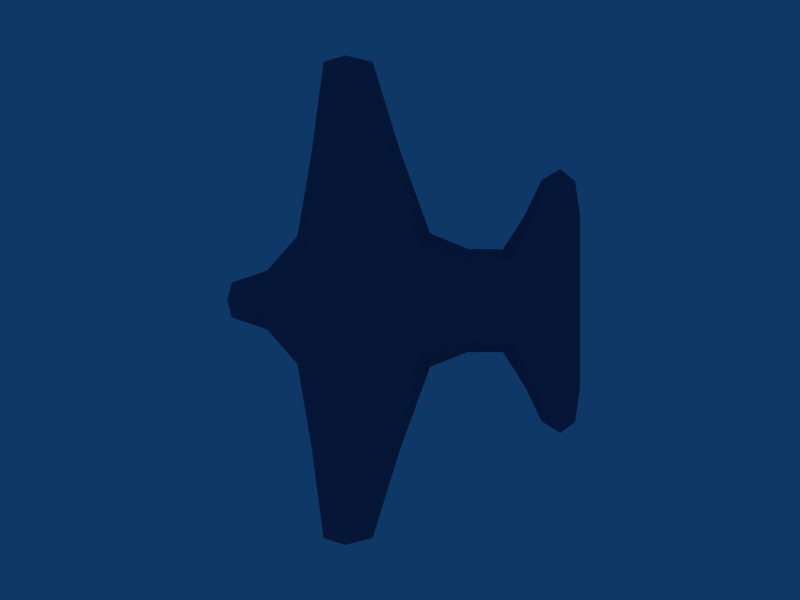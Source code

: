 # Source: plane2-2.blend  (saved by Blender 2.49.2; exported with 4.5.12 LTS)
import bpy
from mathutils import Matrix  # noqa: F401  (used for matrix-valued properties, if any)

bpy.ops.wm.read_factory_settings(use_empty=True)
scene = bpy.context.scene
scene.name = 'Scene'

# ---- collections
col_collection_1 = bpy.data.collections.new('Collection 1'); scene.collection.children.link(col_collection_1)
col_collection_2 = bpy.data.collections.new('Collection 2'); scene.collection.children.link(col_collection_2)
col_collection_2.hide_render = True
col_collection_2.hide_viewport = True
col_collection_3 = bpy.data.collections.new('Collection 3'); scene.collection.children.link(col_collection_3)
col_collection_3.hide_render = True
col_collection_3.hide_viewport = True

# ---- materials (node trees are filled in below, after node groups)
mat_material_002 = bpy.data.materials.new('Material.002')
mat_material_002.alpha_threshold = 0.0
mat_material_002.diffuse_color = (0.3368, 0.3808, 0.5373, 1.0)
mat_material_002.specular_color = (0.971, 0.971, 0.971)
mat_material_002.roughness = 0.5
mat_material_002.specular_intensity = 1.706
mat_material_002.line_color = (0.0, 0.0, 0.0, 1.0)
mat_material = bpy.data.materials.new('Material')
mat_material.alpha_threshold = 0.0
mat_material.diffuse_color = (1.0, 0.0, 0.0, 1.0)
mat_material.roughness = 0.08455
mat_material.specular_intensity = 0.4706
mat_material.line_color = (0.0, 0.0, 0.0, 1.0)
mat_material_001 = bpy.data.materials.new('Material.001')
mat_material_001.alpha_threshold = 0.0
mat_material_001.diffuse_color = (0.2364, 0.0, 1.0, 1.0)
mat_material_001.roughness = 0.08455
mat_material_001.specular_intensity = 0.353
mat_material_001.line_color = (0.0, 0.0, 0.0, 1.0)
mat_material_003 = bpy.data.materials.new('Material.003')
mat_material_003.alpha_threshold = 0.0
mat_material_003.diffuse_color = (0.5279, 0.5967, 0.842, 1.0)
mat_material_003.roughness = 0.5
mat_material_003.specular_intensity = 0.971
mat_material_003.line_color = (0.0, 0.0, 0.0, 1.0)

# ---- node groups
ng_auto_smooth = bpy.data.node_groups.new('Auto Smooth', 'GeometryNodeTree')
_s = ng_auto_smooth.interface.new_socket(name='Geometry', in_out='OUTPUT', socket_type='NodeSocketGeometry')
_s = ng_auto_smooth.interface.new_socket(name='Geometry', in_out='INPUT', socket_type='NodeSocketGeometry')
_s = ng_auto_smooth.interface.new_socket(name='Angle', in_out='INPUT', socket_type='NodeSocketFloat')
_s.subtype = 'ANGLE'
_s.min_value = 0.0
_s.max_value = 3.142
ng_auto_smooth.is_modifier = True
_N = ng_auto_smooth.nodes; _L = ng_auto_smooth.links
n0 = _N.new('NodeGroupOutput'); n0.name = 'Group Output'; n0.location = (480, -100)
n1 = _N.new('NodeGroupInput'); n1.name = 'Group Input'; n1.location = (-420, -300)
n2 = _N.new('NodeGroupInput'); n2.name = 'Group Input.001'; n2.location = (-60, -100)
n3 = _N.new('GeometryNodeSetShadeSmooth'); n3.name = 'Set Shade Smooth'; n3.location = (120, -100)
n3.domain = 'EDGE'
n4 = _N.new('GeometryNodeSetShadeSmooth'); n4.name = 'Set Shade Smooth.001'; n4.location = (300, -100)
n5 = _N.new('GeometryNodeInputMeshEdgeAngle'); n5.name = 'Edge Angle'; n5.location = (-420, -220)
n6 = _N.new('GeometryNodeInputEdgeSmooth'); n6.name = 'Is Edge Smooth'; n6.location = (-60, -160)
n7 = _N.new('GeometryNodeInputShadeSmooth'); n7.name = 'Is Face Smooth'; n7.location = (-240, -340)
n8 = _N.new('FunctionNodeBooleanMath'); n8.name = 'Boolean Math'; n8.location = (-60, -220)
n9 = _N.new('FunctionNodeCompare'); n9.name = 'Compare'; n9.location = (-240, -180)
n9.operation = 'LESS_EQUAL'
_L.new(n5.outputs[0], n9.inputs[0])
_L.new(n4.outputs[0], n0.inputs[0])
_L.new(n1.outputs[1], n9.inputs[1])
_L.new(n9.outputs[0], n8.inputs[0])
_L.new(n7.outputs[0], n8.inputs[1])
_L.new(n2.outputs[0], n3.inputs[0])
_L.new(n6.outputs[0], n3.inputs[1])
_L.new(n3.outputs[0], n4.inputs[0])
_L.new(n8.outputs[0], n3.inputs[2])
n0.is_active_output = True

# ---- material node trees

# ---- world
world_world = bpy.data.worlds.new('World'); scene.world = world_world
world_world.color = (0.05656, 0.2208, 0.4)
world_world.use_sun_shadow = False
world_world.sun_shadow_jitter_overblur = 0.0
world_world.cycles.sampling_method = 'MANUAL'
world_world.cycles.sample_map_resolution = 256

# ---- cameras
cam_camera = bpy.data.cameras.new('Camera')
cam_camera.passepartout_alpha = 0.2
cam_camera.clip_end = 100.0
cam_camera.lens = 35.0
cam_camera.ortho_scale = 7.314
cam_camera.show_passepartout = False
cam_camera.show_safe_areas = True
cam_camera.dof.focus_distance = 0.0
cam_camera.dof.aperture_fstop = 128.0

# ---- lights
light_spot = bpy.data.lights.new('Spot', 'POINT')
light_spot.transmission_factor = 0.0
light_spot.cutoff_distance = 30.0
light_spot.energy = 100.0
light_spot.shadow_buffer_clip_start = 1.001
light_spot.shadow_soft_size = 1.0
light_spot.shadow_maximum_resolution = 0.006
light_spot.use_absolute_resolution = True
light_spot.cycles.use_multiple_importance_sampling = False

# ---- meshes
me_plane2_1 = bpy.data.meshes.new('plane2-1')
me_plane2_1.from_pydata([(5.654, -0.04908, 0.7754), (-7.698, 0.0, -0.6335), (-2.289, 0.0, -1.492), (-6.098, 0.0, -1.488), (-2.289, 0.0, 1.492), (-5.688, 1e-06, 0.9434), (-6.098, -1.135, -0.3525), (-6.098, 1.135, -0.3525), (-2.641, 5.589, -0.3893), (-4.278, 5.589, 0.5463), (-2.641, 5.589, 1.482), (-1.005, 5.589, 0.5463), (-2.994, 8.94, 1.093), (-2.641, -5.589, 1.482), (-4.278, -5.589, 0.5463), (-2.641, -5.589, -0.3893), (-1.005, -5.589, 0.5463), (-2.994, -8.951, 1.093), (4.374, -0.04159, -0.1777), (1.547, -0.01705, -0.9531), (4.374, -0.04159, 1.492), (1.547, -0.01705, 1.492), (1.547, -1.955, 0.2695), (1.547, 1.921, 0.2695), (4.647, 3.143, 0.1785), (3.64, 3.158, 0.6623), (4.647, 3.143, 1.259), (5.654, 3.127, 0.7754), (4.92, 4.835, 0.7805), (4.647, -3.226, 1.259), (3.64, -3.21, 0.6623), (4.647, -3.226, 0.1785), (5.654, -3.242, 0.7754), (4.92, -4.918, 0.7805), (5.334, -0.04721, 0.1789), (-7.514, 0.0, -1.057), (5.334, -0.04721, 1.313), (-6.514, 1e-06, 0.05605), (5.654, -1.593, 0.7754), (5.654, 1.491, 0.7754), (-7.514, -0.6729, -0.6168), (-7.514, 0.6729, -0.6168), (-0.1855, -0.004263, -1.357), (-0.1855, -0.004263, 1.492), (0.1356, -2.52, 0.2039), (0.1356, 2.512, 0.2039), (-2.377, -2.143, -1.216), (-6.098, -0.8513, -1.204), (-2.377, 2.143, -1.216), (-6.098, 0.8513, -1.204), (-2.377, -2.143, 1.489), (-5.92, -0.8513, 0.4989), (-5.92, 0.8513, 0.4989), (-2.377, 2.143, 1.489), (-4.386, 0.0, -1.491), (-4.386, 1e-06, 1.315), (-4.883, -2.427, 0.04846), (-4.883, 2.427, 0.04846), (-3.869, 5.589, -0.1554), (-2.906, 7.88, 0.5325), (-1.414, 5.589, -0.1554), (-3.869, 5.589, 1.248), (-3.807, 8.742, 0.9561), (-1.414, 5.589, 1.248), (-2.906, 7.88, 1.38), (-2.004, 8.742, 0.9561), (-3.869, -5.589, 1.248), (-2.906, -7.88, 1.38), (-1.414, -5.589, 1.248), (-3.869, -5.589, -0.1554), (-3.807, -8.737, 0.9561), (-1.414, -5.589, -0.1554), (-2.906, -7.88, 0.5325), (-2.004, -8.737, 0.9561), (4.442, -1.584, -0.08861), (1.547, -1.471, -0.6474), (4.442, 1.5, -0.08861), (1.547, 1.437, -0.6474), (4.442, -1.584, 1.434), (1.547, -1.471, 1.186), (4.442, 1.5, 1.434), (1.547, 1.437, 1.186), (3.027, -0.03171, -0.4898), (3.027, -0.03171, 1.492), (2.843, -1.943, 0.5024), (2.843, 1.887, 0.5024), (3.892, 3.155, 0.2423), (4.852, 4.412, 0.5071), (5.402, 3.131, 0.385), (3.892, 3.155, 1.111), (4.233, 4.428, 0.7535), (5.402, 3.131, 1.138), (4.852, 4.412, 1.023), (5.47, 4.395, 0.7767), (3.892, -3.214, 1.111), (4.852, -4.495, 1.023), (5.402, -3.238, 1.138), (3.892, -3.214, 0.2423), (4.233, -4.479, 0.7535), (5.402, -3.238, 0.385), (4.852, -4.495, 0.5071), (5.47, -4.511, 0.7767), (5.351, 1.493, 0.2304), (5.351, -1.591, 0.2304), (-7.372, -0.5513, -1.1), (-7.372, 0.5513, -1.1), (5.351, 1.493, 1.269), (5.351, -1.591, 1.269), (-6.371, -0.5513, 0.003016), (-6.371, 0.5513, 0.003016), (-0.2534, -1.911, -1.024), (-0.2534, 1.906, -1.024), (-0.2534, -1.911, 1.285), (-0.2534, 1.906, 1.285), (-4.433, -1.866, -1.113), (-4.433, 1.866, -1.113), (-4.433, -1.866, 1.175), (-4.433, 1.866, 1.175), (-2.073, 7.865, 0.4537), (-3.601, 7.865, 0.4537), (-3.601, 7.865, 1.246), (-2.073, 7.865, 1.246), (-2.073, -7.865, 1.246), (-3.601, -7.865, 1.246), (-3.601, -7.865, 0.4537), (-2.073, -7.865, 0.4537), (3.127, -1.556, -0.2418), (3.127, 1.492, -0.2418), (3.127, -1.556, 1.306), (3.127, 1.492, 1.306), (5.297, 4.072, 0.549), (4.3, 4.093, 0.4878), (4.3, 4.093, 0.983), (5.297, 4.072, 0.9927), (5.297, -4.177, 0.9927), (4.3, -4.155, 0.983), (4.3, -4.155, 0.4878), (5.297, -4.177, 0.549)], [], [(0, 39, 102, 34), (0, 36, 106, 39), (0, 38, 107, 36), (0, 34, 103, 38), (1, 40, 104, 35), (1, 37, 108, 40), (1, 41, 109, 37), (1, 35, 105, 41), (2, 46, 110, 42), (2, 54, 114, 46), (2, 48, 115, 54), (2, 42, 111, 48), (3, 47, 114, 54), (3, 35, 104, 47), (3, 49, 105, 35), (3, 54, 115, 49), (5, 52, 117, 55), (5, 37, 109, 52), (5, 51, 108, 37), (5, 55, 116, 51), (6, 51, 116, 56), (6, 47, 104, 40), (6, 56, 114, 47), (7, 49, 115, 57), (7, 41, 105, 49), (7, 57, 117, 52), (8, 58, 115, 48), (8, 59, 119, 58), (8, 60, 118, 59), (8, 48, 111, 60), (9, 61, 117, 57), (9, 62, 120, 61), (9, 58, 119, 62), (9, 57, 115, 58), (11, 60, 111, 45), (11, 65, 118, 60), (11, 63, 121, 65), (11, 45, 113, 63), (12, 59, 118, 65), (12, 62, 119, 59), (12, 64, 120, 62), (12, 65, 121, 64), (14, 69, 114, 56), (14, 70, 124, 69), (14, 66, 123, 70), (14, 56, 116, 66), (15, 71, 110, 46), (15, 72, 125, 71), (15, 69, 124, 72), (15, 46, 114, 69), (16, 68, 112, 44), (16, 73, 122, 68), (16, 71, 125, 73), (16, 44, 110, 71), (17, 67, 122, 73), (17, 70, 123, 67), (17, 72, 124, 70), (17, 73, 125, 72), (18, 76, 127, 82), (18, 34, 102, 76), (18, 74, 103, 34), (18, 82, 126, 74), (19, 75, 126, 82), (19, 42, 110, 75), (19, 77, 111, 42), (19, 82, 127, 77), (20, 80, 106, 36), (20, 83, 129, 80), (20, 78, 128, 83), (20, 36, 107, 78), (21, 81, 129, 83), (21, 43, 113, 81), (21, 79, 112, 43), (21, 83, 128, 79), (22, 79, 128, 84), (22, 44, 112, 79), (22, 75, 110, 44), (22, 84, 126, 75), (23, 77, 127, 85), (23, 45, 111, 77), (23, 81, 113, 45), (23, 85, 129, 81), (24, 88, 130, 87), (24, 76, 102, 88), (24, 86, 127, 76), (24, 87, 131, 86), (25, 89, 129, 85), (25, 90, 132, 89), (25, 86, 131, 90), (25, 85, 127, 86), (26, 91, 106, 80), (26, 92, 133, 91), (26, 89, 132, 92), (26, 80, 129, 89), (27, 88, 102, 39), (27, 93, 130, 88), (27, 91, 133, 93), (27, 39, 106, 91), (28, 87, 130, 93), (28, 90, 131, 87), (28, 92, 132, 90), (28, 93, 133, 92), (29, 94, 128, 78), (29, 95, 135, 94), (29, 96, 134, 95), (29, 78, 107, 96), (30, 97, 126, 84), (30, 98, 136, 97), (30, 94, 135, 98), (30, 84, 128, 94), (31, 99, 103, 74), (31, 100, 137, 99), (31, 97, 136, 100), (31, 74, 126, 97), (32, 96, 107, 38), (32, 101, 134, 96), (32, 99, 137, 101), (32, 38, 103, 99), (33, 95, 134, 101), (33, 98, 135, 95), (33, 100, 136, 98), (33, 101, 137, 100), (6, 108, 51), (6, 40, 108), (7, 52, 109), (7, 109, 41), (13, 67, 123, 66), (13, 66, 116, 50), (4, 50, 116, 55), (4, 55, 117, 53), (10, 53, 117, 61), (61, 120, 64, 10), (13, 68, 122, 67), (13, 50, 112, 68), (4, 43, 112, 50), (4, 53, 113, 43), (10, 63, 113, 53), (63, 10, 64, 121)])
me_plane2_1.polygons.foreach_set('material_index', [1, 1, 1, 1, 1, 1, 1, 1, 1, 1, 1, 1, 1, 1, 1, 1, 1, 1, 1, 1, 1, 1, 1, 1, 1, 1, 1, 1, 1, 1, 1, 1, 1, 1, 1, 1, 1, 1, 1, 1, 1, 1, 1, 1, 1, 1, 1, 1, 1, 1, 1, 1, 1, 1, 1, 1, 1, 1, 1, 1, 1, 1, 1, 1, 1, 1, 1, 1, 1, 1, 1, 1, 1, 1, 1, 1, 1, 1, 1, 1, 1, 1, 1, 1, 1, 1, 1, 1, 1, 1, 1, 1, 1, 1, 1, 1, 1, 1, 1, 1, 1, 1, 1, 1, 1, 1, 1, 1, 1, 1, 1, 1, 1, 1, 1, 1, 1, 1, 1, 1, 1, 1, 1, 1, 1, 1, 1, 1, 1, 1, 1, 1, 1, 1, 1, 1, 1, 1])
me_plane2_1.materials.append(None)
me_plane2_1.materials.append(mat_material_002)
me_plane2_1.use_remesh_preserve_volume = False
me_plane2_1.use_remesh_preserve_attributes = False
me_plane2_1.use_mirror_vertex_groups = False
me_plane2_1.update()
me_cube = bpy.data.meshes.new('Cube')
me_cube.from_pydata([(1.212, 1.289, -0.02452), (-1.0, -0.3875, -0.3875), (-1.0, 0.3875, -0.3875), (1.236, 1.354, 1.0), (1.236, -1.35, 1.0), (-0.86, -0.3875, 0.3875), (-0.86, 0.3875, 0.3875), (1.788e-07, 1.0, -1.0), (-5.96e-08, -1.0, -1.0), (0.01763, 1.002, 1.0), (0.01763, -0.9979, 1.0), (1.236, -1.35, 0.0), (-1.0, -0.3875, 0.0), (-1.0, 0.3875, 0.0), (0.01763, -1.954, 0.0), (0.01763, 1.958, 0.0), (0.6337, 5.293, -0.009314), (0.6337, 5.293, 0.08517), (1.018, 5.293, 0.08517), (1.018, 5.293, -0.009314), (0.6337, -5.289, 0.08517), (0.6337, -5.289, -0.009314), (1.018, -5.289, -0.009314), (1.018, -5.289, 0.08517)], [], [(7, 0, 11, 8), (8, 1, 2, 7), (3, 9, 10, 4), (9, 6, 5, 10), (0, 3, 4, 11), (1, 12, 13, 2), (12, 5, 6, 13), (14, 8, 11), (5, 12, 14, 10), (0, 7, 15), (13, 6, 9, 15), (9, 17, 16, 15), (3, 18, 17, 9), (0, 19, 18, 3), (19, 0, 15, 16), (16, 17, 18, 19), (14, 21, 20, 10), (11, 22, 21, 14), (4, 23, 22, 11), (10, 20, 23, 4), (20, 21, 22, 23), (1, 8, 14, 12), (2, 13, 15, 7)])
me_cube.polygons.foreach_set('material_index', [0, 0, 0, 1, 0, 0, 0, 0, 0, 0, 0, 0, 0, 0, 0, 0, 0, 0, 0, 0, 0, 0, 0])
me_cube.materials.append(mat_material)
me_cube.materials.append(mat_material_001)
me_cube.use_remesh_preserve_volume = False
me_cube.use_remesh_preserve_attributes = False
me_cube.use_mirror_vertex_groups = False
me_cube.update()
me_cube_001 = bpy.data.meshes.new('Cube.001')
me_cube_001.from_pydata([(0.6175, -0.03289, 0.5197), (-0.8408, 3.427e-07, -0.4246), (-0.25, 8.941e-08, -1.0), (-0.6661, 1.937e-07, -0.997), (-0.25, 2.086e-07, 1.0), (-0.6212, 4.023e-07, 0.6323), (-0.6661, -0.7608, -0.2362), (-0.6661, 0.7608, -0.2362), (-0.2885, 3.746, -0.2609), (-0.4673, 3.746, 0.3662), (-0.2885, 3.746, 0.9933), (-0.1097, 3.746, 0.3662), (-0.327, 5.992, 0.7323), (-0.2885, -3.746, 0.9933), (-0.4673, -3.746, 0.3662), (-0.2885, -3.746, -0.2609), (-0.1097, -3.746, 0.3662), (-0.327, -5.999, 0.7323), (0.4777, -0.02788, -0.1191), (0.1689, -0.01143, -0.6388), (0.4777, -0.02788, 1.0), (0.1689, -0.01143, 1.0), (0.1689, -1.31, 0.1806), (0.1689, 1.288, 0.1806), (0.5076, 2.106, 0.1197), (0.3976, 2.117, 0.4439), (0.5076, 2.106, 0.8439), (0.6175, 2.096, 0.5197), (0.5374, 3.24, 0.5231), (0.5076, -2.162, 0.8439), (0.3976, -2.151, 0.4439), (0.5076, -2.162, 0.1197), (0.6175, -2.173, 0.5197), (0.5374, -3.296, 0.5231), (0.5826, -0.03164, 0.1199), (-0.8208, 2.682e-07, -0.7088), (0.5826, -0.03164, 0.8799), (-0.7115, 4.098e-07, 0.03757), (0.6175, -1.068, 0.5197), (0.6175, 0.9992, 0.5197), (-0.8208, -0.451, -0.4134), (-0.8208, 0.451, -0.4134), (-0.02026, -0.002857, -0.9097), (-0.02026, -0.002857, 1.0), (0.01481, -1.689, 0.1367), (0.01481, 1.684, 0.1367), (-0.2596, -1.436, -0.8152), (-0.6661, -0.5706, -0.8068), (-0.2596, 1.436, -0.8152), (-0.6661, 0.5706, -0.8068), (-0.2596, -1.436, 0.9983), (-0.6466, -0.5706, 0.3344), (-0.6466, 0.5706, 0.3344), (-0.2596, 1.436, 0.9983), (-0.479, 1.304e-07, -0.9993), (-0.479, 3.166e-07, 0.8811), (-0.5333, -1.627, 0.03248), (-0.5333, 1.627, 0.03248), (-0.4226, 3.746, -0.1042), (-0.3174, 5.282, 0.3569), (-0.1544, 3.746, -0.1042), (-0.4226, 3.746, 0.8365), (-0.4158, 5.859, 0.6408), (-0.1544, 3.746, 0.8365), (-0.3174, 5.282, 0.9247), (-0.2189, 5.859, 0.6408), (-0.4226, -3.746, 0.8365), (-0.3174, -5.282, 0.9247), (-0.1544, -3.746, 0.8365), (-0.4226, -3.746, -0.1042), (-0.4158, -5.856, 0.6408), (-0.1544, -3.746, -0.1042), (-0.3174, -5.282, 0.3569), (-0.2189, -5.856, 0.6408), (0.4852, -1.061, -0.05939), (0.1689, -0.9857, -0.4339), (0.4852, 1.006, -0.05939), (0.1689, 0.9629, -0.4339), (0.4852, -1.061, 0.961), (0.1689, -0.9857, 0.7952), (0.4852, 1.006, 0.961), (0.1689, 0.9629, 0.7952), (0.3306, -0.02126, -0.3283), (0.3306, -0.02126, 1.0), (0.3106, -1.302, 0.3367), (0.3106, 1.265, 0.3367), (0.4251, 2.114, 0.1624), (0.5299, 2.957, 0.3399), (0.5901, 2.098, 0.258), (0.4251, 2.114, 0.7443), (0.4624, 2.968, 0.505), (0.5901, 2.098, 0.7625), (0.5299, 2.957, 0.6857), (0.5975, 2.946, 0.5206), (0.4251, -2.154, 0.7443), (0.5299, -3.013, 0.6857), (0.5901, -2.17, 0.7625), (0.4251, -2.154, 0.1624), (0.4624, -3.002, 0.505), (0.5901, -2.17, 0.258), (0.5299, -3.013, 0.3399), (0.5975, -3.023, 0.5206), (0.5845, 1.001, 0.1544), (0.5845, -1.066, 0.1544), (-0.8052, -0.3695, -0.737), (-0.8052, 0.3695, -0.737), (0.5845, 1.001, 0.8506), (0.5845, -1.066, 0.8506), (-0.6959, -0.3695, 0.002021), (-0.6959, 0.3695, 0.002021), (-0.02767, -1.281, -0.6861), (-0.02767, 1.278, -0.6861), (-0.02768, -1.281, 0.8611), (-0.02767, 1.278, 0.8611), (-0.4842, -1.251, -0.7458), (-0.4842, 1.251, -0.7458), (-0.4842, -1.251, 0.7873), (-0.4842, 1.251, 0.7873), (-0.2264, 5.271, 0.3041), (-0.3934, 5.271, 0.3041), (-0.3934, 5.271, 0.8351), (-0.2264, 5.271, 0.8351), (-0.2264, -5.271, 0.8351), (-0.3934, -5.271, 0.8351), (-0.3934, -5.271, 0.3041), (-0.2264, -5.271, 0.3041), (0.3416, -1.043, -0.1621), (0.3416, 1.0, -0.1621), (0.3416, -1.043, 0.8752), (0.3416, 1.0, 0.8752), (0.5786, 2.729, 0.3679), (0.4697, 2.744, 0.327), (0.4697, 2.744, 0.6588), (0.5786, 2.729, 0.6654), (0.5786, -2.799, 0.6654), (0.4697, -2.785, 0.6588), (0.4697, -2.785, 0.327), (0.5786, -2.799, 0.3679)], [], [(0, 34, 102, 39), (0, 39, 106, 36), (0, 36, 107, 38), (0, 38, 103, 34), (1, 35, 104, 40), (1, 40, 108, 37), (1, 37, 109, 41), (1, 41, 105, 35), (2, 42, 110, 46), (2, 46, 114, 54), (2, 54, 115, 48), (2, 48, 111, 42), (3, 54, 114, 47), (3, 47, 104, 35), (3, 35, 105, 49), (3, 49, 115, 54), (4, 43, 113, 53), (4, 53, 117, 55), (4, 55, 116, 50), (4, 50, 112, 43), (5, 55, 117, 52), (5, 52, 109, 37), (5, 37, 108, 51), (5, 51, 116, 55), (6, 56, 116, 51), (6, 40, 104, 47), (6, 47, 114, 56), (7, 57, 115, 49), (7, 49, 105, 41), (7, 52, 117, 57), (8, 48, 115, 58), (8, 58, 119, 59), (8, 59, 118, 60), (8, 60, 111, 48), (9, 57, 117, 61), (9, 61, 120, 62), (9, 62, 119, 58), (9, 58, 115, 57), (10, 53, 113, 63), (10, 63, 121, 64), (10, 64, 120, 61), (10, 61, 117, 53), (11, 45, 111, 60), (11, 60, 118, 65), (11, 65, 121, 63), (11, 63, 113, 45), (12, 65, 118, 59), (12, 59, 119, 62), (12, 62, 120, 64), (12, 64, 121, 65), (13, 50, 116, 66), (13, 66, 123, 67), (13, 67, 122, 68), (13, 68, 112, 50), (14, 56, 114, 69), (14, 69, 124, 70), (14, 70, 123, 66), (14, 66, 116, 56), (15, 46, 110, 71), (15, 71, 125, 72), (15, 72, 124, 69), (15, 69, 114, 46), (16, 44, 112, 68), (16, 68, 122, 73), (16, 73, 125, 71), (16, 71, 110, 44), (17, 73, 122, 67), (17, 67, 123, 70), (17, 70, 124, 72), (17, 72, 125, 73), (18, 82, 127, 76), (18, 76, 102, 34), (18, 34, 103, 74), (18, 74, 126, 82), (19, 82, 126, 75), (19, 75, 110, 42), (19, 42, 111, 77), (19, 77, 127, 82), (20, 36, 106, 80), (20, 80, 129, 83), (20, 83, 128, 78), (20, 78, 107, 36), (21, 83, 129, 81), (21, 81, 113, 43), (21, 43, 112, 79), (21, 79, 128, 83), (22, 84, 128, 79), (22, 79, 112, 44), (22, 44, 110, 75), (22, 75, 126, 84), (23, 85, 127, 77), (23, 77, 111, 45), (23, 45, 113, 81), (23, 81, 129, 85), (24, 87, 130, 88), (24, 88, 102, 76), (24, 76, 127, 86), (24, 86, 131, 87), (25, 85, 129, 89), (25, 89, 132, 90), (25, 90, 131, 86), (25, 86, 127, 85), (26, 80, 106, 91), (26, 91, 133, 92), (26, 92, 132, 89), (26, 89, 129, 80), (27, 39, 102, 88), (27, 88, 130, 93), (27, 93, 133, 91), (27, 91, 106, 39), (28, 93, 130, 87), (28, 87, 131, 90), (28, 90, 132, 92), (28, 92, 133, 93), (29, 78, 128, 94), (29, 94, 135, 95), (29, 95, 134, 96), (29, 96, 107, 78), (30, 84, 126, 97), (30, 97, 136, 98), (30, 98, 135, 94), (30, 94, 128, 84), (31, 74, 103, 99), (31, 99, 137, 100), (31, 100, 136, 97), (31, 97, 126, 74), (32, 38, 107, 96), (32, 96, 134, 101), (32, 101, 137, 99), (32, 99, 103, 38), (33, 101, 134, 95), (33, 95, 135, 98), (33, 98, 136, 100), (33, 100, 137, 101), (6, 51, 108), (6, 108, 40), (7, 109, 52), (7, 41, 109)])
me_cube_001.polygons.foreach_set('material_index', [1, 1, 1, 1, 1, 1, 1, 1, 1, 1, 1, 1, 1, 1, 1, 1, 1, 1, 1, 1, 1, 1, 1, 1, 1, 1, 1, 1, 1, 1, 1, 1, 1, 1, 1, 1, 1, 1, 1, 1, 1, 1, 1, 1, 1, 1, 1, 1, 1, 1, 1, 1, 1, 1, 1, 1, 1, 1, 1, 1, 1, 1, 1, 1, 1, 1, 1, 1, 1, 1, 1, 1, 1, 1, 1, 1, 1, 1, 1, 1, 1, 1, 1, 1, 1, 1, 1, 1, 1, 1, 1, 1, 1, 1, 1, 1, 1, 1, 1, 1, 1, 1, 1, 1, 1, 1, 1, 1, 1, 1, 1, 1, 1, 1, 1, 1, 1, 1, 1, 1, 1, 1, 1, 1, 1, 1, 1, 1, 1, 1, 1, 1, 1, 1, 1, 1, 1, 1])
me_cube_001.materials.append(mat_material_003)
me_cube_001.materials.append(mat_material)
me_cube_001.use_remesh_preserve_volume = False
me_cube_001.use_remesh_preserve_attributes = False
me_cube_001.use_mirror_vertex_groups = False
me_cube_001.update()

# ---- objects
ob_plane2_1 = bpy.data.objects.new('plane2-1', me_plane2_1)
ob_lamp = bpy.data.objects.new('Lamp', light_spot)
ob_camera = bpy.data.objects.new('Camera', cam_camera)
ob_cube = bpy.data.objects.new('Cube', me_cube)
ob_cube_001 = bpy.data.objects.new('Cube.001', me_cube_001)

# ---- transforms, parenting, visibility, modifiers, constraints
ob_plane2_1.location = (0.0, 0.0, 0.0)
ob_plane2_1.scale = (1.001, 1.001, 1.001)
ob_plane2_1.lock_rotations_4d = False
ob_plane2_1.empty_display_type = 'ARROWS'
ob_plane2_1.lineart.crease_threshold = 0.0
ob_lamp.location = (4.076, 1.005, 23.58)
ob_lamp.rotation_euler = (0.6503, 0.05522, 1.866)
ob_lamp.lock_rotations_4d = False
ob_lamp.empty_display_type = 'ARROWS'
ob_lamp.color = (0.0, 0.0, 0.0, 0.0)
ob_lamp.lineart.crease_threshold = 0.0
ob_camera.location = (-1.0, 0.0, 29.55)
ob_camera.lock_rotations_4d = False
ob_camera.empty_display_type = 'ARROWS'
ob_camera.color = (0.0, 0.0, 0.0, 0.0)
ob_camera.display_type = 'WIRE'
ob_camera.lineart.crease_threshold = 0.0
ob_cube.location = (-1.0, 0.0, 0.0)
ob_cube.scale = (7.327, 1.832, 1.832)
ob_cube.lock_rotations_4d = False
ob_cube.empty_display_type = 'ARROWS'
ob_cube.color = (0.0, 0.0, 0.0, 1.0)
ob_cube.lineart.crease_threshold = 0.0
ob_cube_001.location = (0.0, 0.0, 0.0)
ob_cube_001.scale = (9.155, 1.492, 1.492)
ob_cube_001.lock_rotations_4d = False
ob_cube_001.empty_display_type = 'ARROWS'
ob_cube_001.lineart.crease_threshold = 0.0
_m = ob_cube_001.modifiers.new('Auto Smooth', 'NODES')
_m.node_group = ng_auto_smooth
_gi = [s.identifier for s in ng_auto_smooth.interface.items_tree if s.item_type == 'SOCKET' and s.in_out == 'INPUT']
_m[_gi[1]] = 0.5236  # Angle

# ---- collection membership
col_collection_1.objects.link(ob_plane2_1)
col_collection_1.objects.link(ob_lamp)
col_collection_1.objects.link(ob_camera)
col_collection_2.objects.link(ob_cube)
col_collection_3.objects.link(ob_cube_001)

# ---- scene / render settings (as saved in the file)
scene.camera = ob_camera
scene.frame_start = 1; scene.frame_end = 250; scene.frame_set(1)
scene.render.engine = 'BLENDER_EEVEE_NEXT'
scene.render.image_settings.file_format = 'JPEG'
scene.render.image_settings.color_mode = 'RGB'
scene.render.image_settings.compression = 90
scene.render.resolution_x = 800
scene.render.resolution_y = 600
scene.render.pixel_aspect_x = 100.0
scene.render.pixel_aspect_y = 100.0
scene.render.fps = 25
scene.render.dither_intensity = 0.0
scene.render.use_compositing = False
scene.render.use_sequencer = False
scene.render.bake_margin = 2
scene.render.bake_bias = 0.0
scene.render.use_stamp_time = False
scene.render.use_stamp_date = False
scene.render.use_stamp_frame = False
scene.render.use_stamp_camera = False
scene.render.use_stamp_scene = False
scene.render.use_stamp_filename = False
scene.render.use_stamp_render_time = False
scene.render.stamp_font_size = 0
scene.cycles.use_denoising = False
scene.cycles.samples = 10
scene.cycles.sampling_pattern = 'TABULATED_SOBOL'
scene.cycles.light_sampling_threshold = 0.0
scene.cycles.use_adaptive_sampling = False
scene.cycles.use_light_tree = False
scene.cycles.blur_glossy = 0.0
scene.cycles.volume_bounces = 1
scene.cycles.pixel_filter_type = 'GAUSSIAN'
scene.cycles.sample_clamp_indirect = 0.0
scene.view_settings.view_transform = 'Raw'
bpy.context.view_layer.update()
